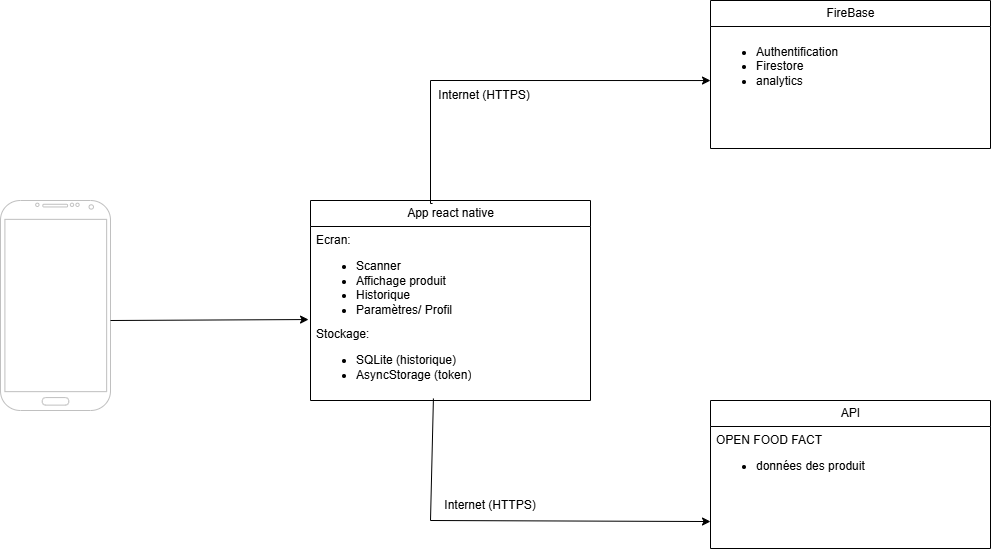

The diagram above was exported from draw.io. Its source (the exported page's mxGraphModel, read from the mxfile embedded in the PNG):
<mxGraphModel dx="1955" dy="2548" grid="1" gridSize="10" guides="1" tooltips="1" connect="1" arrows="1" fold="1" page="1" pageScale="1" pageWidth="827" pageHeight="1169" math="0" shadow="0">
  <root>
    <mxCell id="0" />
    <mxCell id="1" parent="0" />
    <mxCell id="addnUujfP-BKVVg4Tc0t-1" value="" style="verticalLabelPosition=bottom;verticalAlign=top;html=1;shadow=0;dashed=0;strokeWidth=1;shape=mxgraph.android.phone2;strokeColor=#c0c0c0;" vertex="1" parent="1">
      <mxGeometry x="-70" y="80" width="110" height="210" as="geometry" />
    </mxCell>
    <mxCell id="addnUujfP-BKVVg4Tc0t-20" value="" style="edgeStyle=orthogonalEdgeStyle;rounded=0;orthogonalLoop=1;jettySize=auto;html=1;entryX=-0.014;entryY=0.77;entryDx=0;entryDy=0;entryPerimeter=0;exitX=0.436;exitY=0.015;exitDx=0;exitDy=0;exitPerimeter=0;" edge="1" parent="1" source="addnUujfP-BKVVg4Tc0t-2">
      <mxGeometry relative="1" as="geometry">
        <mxPoint x="363.92" y="40.1" as="sourcePoint" />
        <mxPoint x="639.9999999999999" y="-39.959999999999944" as="targetPoint" />
        <Array as="points">
          <mxPoint x="360" y="83" />
          <mxPoint x="360" y="-40" />
        </Array>
      </mxGeometry>
    </mxCell>
    <mxCell id="addnUujfP-BKVVg4Tc0t-2" value="App react native" style="swimlane;fontStyle=0;childLayout=stackLayout;horizontal=1;startSize=26;fillColor=none;horizontalStack=0;resizeParent=1;resizeParentMax=0;resizeLast=0;collapsible=1;marginBottom=0;html=1;" vertex="1" parent="1">
      <mxGeometry x="240" y="80" width="280" height="200" as="geometry" />
    </mxCell>
    <mxCell id="addnUujfP-BKVVg4Tc0t-3" value="Ecran:&lt;div&gt;&lt;ul&gt;&lt;li&gt;Scanner&lt;/li&gt;&lt;li&gt;Affichage produit&lt;/li&gt;&lt;li&gt;Historique&lt;/li&gt;&lt;li&gt;Paramètres/ Profil&lt;/li&gt;&lt;/ul&gt;&lt;/div&gt;" style="text;strokeColor=none;fillColor=none;align=left;verticalAlign=top;spacingLeft=4;spacingRight=4;overflow=hidden;rotatable=0;points=[[0,0.5],[1,0.5]];portConstraint=eastwest;whiteSpace=wrap;html=1;" vertex="1" parent="addnUujfP-BKVVg4Tc0t-2">
      <mxGeometry y="26" width="280" height="94" as="geometry" />
    </mxCell>
    <mxCell id="addnUujfP-BKVVg4Tc0t-5" value="Stockage:&lt;div&gt;&lt;ul&gt;&lt;li&gt;SQLite (historique)&lt;/li&gt;&lt;li&gt;AsyncStorage (token)&lt;/li&gt;&lt;/ul&gt;&lt;/div&gt;" style="text;strokeColor=none;fillColor=none;align=left;verticalAlign=top;spacingLeft=4;spacingRight=4;overflow=hidden;rotatable=0;points=[[0,0.5],[1,0.5]];portConstraint=eastwest;whiteSpace=wrap;html=1;" vertex="1" parent="addnUujfP-BKVVg4Tc0t-2">
      <mxGeometry y="120" width="280" height="80" as="geometry" />
    </mxCell>
    <mxCell id="addnUujfP-BKVVg4Tc0t-6" value="API" style="swimlane;fontStyle=0;childLayout=stackLayout;horizontal=1;startSize=26;fillColor=none;horizontalStack=0;resizeParent=1;resizeParentMax=0;resizeLast=0;collapsible=1;marginBottom=0;html=1;" vertex="1" parent="1">
      <mxGeometry x="640" y="280" width="280" height="148" as="geometry" />
    </mxCell>
    <mxCell id="addnUujfP-BKVVg4Tc0t-9" value="OPEN FOOD FACT&lt;div&gt;&lt;ul&gt;&lt;li&gt;données des produit&lt;/li&gt;&lt;/ul&gt;&lt;/div&gt;" style="text;strokeColor=none;fillColor=none;align=left;verticalAlign=top;spacingLeft=4;spacingRight=4;overflow=hidden;rotatable=0;points=[[0,0.5],[1,0.5]];portConstraint=eastwest;whiteSpace=wrap;html=1;" vertex="1" parent="addnUujfP-BKVVg4Tc0t-6">
      <mxGeometry y="26" width="280" height="122" as="geometry" />
    </mxCell>
    <mxCell id="addnUujfP-BKVVg4Tc0t-10" value="FireBase" style="swimlane;fontStyle=0;childLayout=stackLayout;horizontal=1;startSize=26;fillColor=none;horizontalStack=0;resizeParent=1;resizeParentMax=0;resizeLast=0;collapsible=1;marginBottom=0;html=1;" vertex="1" parent="1">
      <mxGeometry x="640" y="-120" width="280" height="148" as="geometry" />
    </mxCell>
    <mxCell id="addnUujfP-BKVVg4Tc0t-13" value="&lt;ul&gt;&lt;li&gt;Authentification&lt;/li&gt;&lt;li&gt;Firestore&lt;/li&gt;&lt;li&gt;analytics&lt;/li&gt;&lt;/ul&gt;" style="text;strokeColor=none;fillColor=none;align=left;verticalAlign=top;spacingLeft=4;spacingRight=4;overflow=hidden;rotatable=0;points=[[0,0.5],[1,0.5]];portConstraint=eastwest;whiteSpace=wrap;html=1;" vertex="1" parent="addnUujfP-BKVVg4Tc0t-10">
      <mxGeometry y="26" width="280" height="122" as="geometry" />
    </mxCell>
    <mxCell id="addnUujfP-BKVVg4Tc0t-16" value="" style="endArrow=classic;html=1;rounded=0;exitX=0.439;exitY=0.975;exitDx=0;exitDy=0;exitPerimeter=0;entryX=0;entryY=0.779;entryDx=0;entryDy=0;entryPerimeter=0;" edge="1" parent="1" source="addnUujfP-BKVVg4Tc0t-5" target="addnUujfP-BKVVg4Tc0t-9">
      <mxGeometry width="50" height="50" relative="1" as="geometry">
        <mxPoint x="480" y="330" as="sourcePoint" />
        <mxPoint x="630" y="400" as="targetPoint" />
        <Array as="points">
          <mxPoint x="360" y="400" />
        </Array>
      </mxGeometry>
    </mxCell>
    <mxCell id="addnUujfP-BKVVg4Tc0t-21" value="" style="endArrow=classic;html=1;rounded=0;entryX=-0.007;entryY=-0.012;entryDx=0;entryDy=0;entryPerimeter=0;" edge="1" parent="1" target="addnUujfP-BKVVg4Tc0t-5">
      <mxGeometry width="50" height="50" relative="1" as="geometry">
        <mxPoint x="40" y="200" as="sourcePoint" />
        <mxPoint x="90" y="150" as="targetPoint" />
      </mxGeometry>
    </mxCell>
    <mxCell id="addnUujfP-BKVVg4Tc0t-32" value="Internet (HTTPS)" style="text;html=1;whiteSpace=wrap;strokeColor=none;fillColor=none;align=center;verticalAlign=middle;rounded=0;" vertex="1" parent="1">
      <mxGeometry x="370" y="370" width="100" height="30" as="geometry" />
    </mxCell>
    <mxCell id="addnUujfP-BKVVg4Tc0t-33" value="Internet (HTTPS)" style="text;html=1;whiteSpace=wrap;strokeColor=none;fillColor=none;align=center;verticalAlign=middle;rounded=0;" vertex="1" parent="1">
      <mxGeometry x="364" y="-40" width="100" height="30" as="geometry" />
    </mxCell>
  </root>
</mxGraphModel>